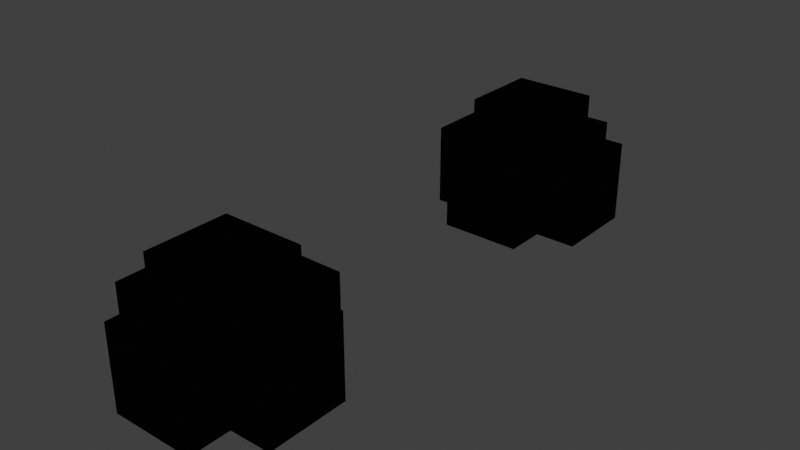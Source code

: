 # Source: face_individual_selection_propagation_2.blend  (saved by Blender 3.4.0; exported with 4.5.12 LTS)
import bpy
from mathutils import Matrix  # noqa: F401  (used for matrix-valued properties, if any)

bpy.ops.wm.read_factory_settings(use_empty=True)
scene = bpy.context.scene
scene.name = 'Scene'

# ---- collections
col_collection = bpy.data.collections.new('Collection'); scene.collection.children.link(col_collection)

# ---- materials (node trees are filled in below, after node groups)
mat_material = bpy.data.materials.new('Material')
mat_material.alpha_threshold = 0.0
mat_material.use_transparent_shadow = False
mat_material.line_color = (0.0, 0.0, 0.0, 1.0)

# ---- node groups
ng_geometry_nodes_010 = bpy.data.node_groups.new('Geometry Nodes.010', 'GeometryNodeTree')
_s = ng_geometry_nodes_010.interface.new_socket(name='Geometry', in_out='OUTPUT', socket_type='NodeSocketGeometry')
_s = ng_geometry_nodes_010.interface.new_socket(name='Attribute', in_out='OUTPUT', socket_type='NodeSocketBool')
_s = ng_geometry_nodes_010.interface.new_socket(name='Geometry', in_out='INPUT', socket_type='NodeSocketGeometry')
ng_geometry_nodes_010.is_modifier = True
_N = ng_geometry_nodes_010.nodes; _L = ng_geometry_nodes_010.links
n0 = _N.new('NodeGroupInput'); n0.name = 'Group Input'; n0.location = (-606, 157)
n1 = _N.new('FunctionNodeCompare'); n1.name = 'Compare'; n1.location = (-588, 68)
n1.operation = 'EQUAL'
n1.data_type = 'VECTOR'
n1.inputs[5].default_value = (0.0, 0.0, 1.0)
n1.inputs[6].default_value = (0.0, 0.0, 0.0, 0.0)
n1.inputs[7].default_value = (0.0, 0.0, 0.0, 0.0)
n1.inputs[11].default_value = 0.0
n1.inputs[12].default_value = 0.11
n2 = _N.new('GeometryNodeCaptureAttribute'); n2.name = 'Capture Attribute'; n2.location = (-392, 217)
n2.capture_items.clear()
n2.domain = 'FACE'
n3 = _N.new('NodeGroupOutput'); n3.name = 'Group Output'; n3.location = (233, 196)
n4 = _N.new('GeometryNodeInputNormal'); n4.name = 'Normal'; n4.location = (-776, -40)
n4.legacy_corner_normals = True
n5 = _N.new('GeometryNodeExtrudeMesh'); n5.name = 'Extrude Mesh'; n5.location = (10, 210)
n5.width = 149
_L.new(n0.outputs[0], n2.inputs[0])
_L.new(n4.outputs[0], n1.inputs[4])
_L.new(n1.outputs[0], n2.inputs[1])
_L.new(n5.outputs[0], n3.inputs[0])
_L.new(n2.outputs[0], n5.inputs[0])
_L.new(n2.outputs[1], n3.inputs[1])
n3.is_active_output = True

# ---- material node trees
mat_material.use_nodes = True; mat_material.node_tree.nodes.clear()
_N = mat_material.node_tree.nodes; _L = mat_material.node_tree.links
n0 = _N.new('ShaderNodeOutputMaterial'); n0.name = 'Material Output'; n0.location = (300, 300)
n1 = _N.new('ShaderNodeAttribute'); n1.name = 'Attribute'; n1.location = (14, 303)
n1.attribute_name = 'test'
_L.new(n1.outputs[0], n0.inputs[0])
n0.is_active_output = True

# ---- world
world_world = bpy.data.worlds.new('World'); scene.world = world_world
world_world.use_nodes = True; world_world.node_tree.nodes.clear()
_N = world_world.node_tree.nodes; _L = world_world.node_tree.links
n0 = _N.new('ShaderNodeOutputWorld'); n0.name = 'World Output'; n0.location = (300, 300)
n1 = _N.new('ShaderNodeBackground'); n1.name = 'Background'; n1.location = (10, 300)
n1.inputs[0].default_value = (0.05088, 0.05088, 0.05088, 1.0)
_L.new(n1.outputs[0], n0.inputs[0])
n0.is_active_output = True
world_world.color = (0.05088, 0.05088, 0.05088)
world_world.use_sun_shadow = False
world_world.sun_shadow_jitter_overblur = 0.0

# ---- meshes
me_cube_006 = bpy.data.meshes.new('Cube.006')
me_cube_006.from_pydata([(1.0, 1.0, 1.0), (1.0, 1.0, -1.0), (1.0, -1.0, 1.0), (1.0, -1.0, -1.0), (-1.0, 1.0, 1.0), (-1.0, 1.0, -1.0), (-1.0, -1.0, 1.0), (-1.0, -1.0, -1.0)], [], [(0, 4, 6, 2), (3, 2, 6, 7), (7, 6, 4, 5), (1, 0, 2, 3), (5, 4, 0, 1)])
_uv = me_cube_006.uv_layers.new(name='UVMap')
_uv.uv.foreach_set('vector', [0.625, 0.5, 0.875, 0.5, 0.875, 0.75, 0.625, 0.75, 0.375, 0.75, 0.625, 0.75, 0.625, 1.0, 0.375, 1.0, 0.375, 0.0, 0.625, 0.0, 0.625, 0.25, 0.375, 0.25, 0.375, 0.5, 0.625, 0.5, 0.625, 0.75, 0.375, 0.75, 0.375, 0.25, 0.625, 0.25, 0.625, 0.5, 0.375, 0.5])
me_cube_006.materials.append(mat_material)
me_cube_006.use_remesh_preserve_volume = False
me_cube_006.use_remesh_preserve_attributes = False
me_cube_006.use_mirror_vertex_groups = False
me_cube_006.update()
me_cube_001 = bpy.data.meshes.new('Cube.001')
me_cube_001.from_pydata([(1.0, 1.0, 1.0), (1.0, 1.0, -1.0), (1.0, -1.0, 1.0), (1.0, -1.0, -1.0), (-1.0, 1.0, 1.0), (-1.0, 1.0, -1.0), (-1.0, -1.0, 1.0), (-1.0, -1.0, -1.0), (1.0, 1.0, 2.0), (-1.0, 1.0, 2.0), (-1.0, -1.0, 2.0), (1.0, -1.0, 2.0), (1.0, -2.0, -1.0), (1.0, -2.0, 1.0), (-1.0, -2.0, 1.0), (-1.0, -2.0, -1.0), (-2.0, -1.0, -1.0), (-2.0, -1.0, 1.0), (-2.0, 1.0, 1.0), (-2.0, 1.0, -1.0), (2.0, 1.0, -1.0), (2.0, 1.0, 1.0), (2.0, -1.0, 1.0), (2.0, -1.0, -1.0), (-1.0, 2.0, -1.0), (-1.0, 2.0, 1.0), (1.0, 2.0, 1.0), (1.0, 2.0, -1.0)], [], [(8, 9, 10, 11), (12, 13, 14, 15), (16, 17, 18, 19), (20, 21, 22, 23), (24, 25, 26, 27), (9, 8, 0, 4), (10, 9, 4, 6), (11, 10, 6, 2), (8, 11, 2, 0), (13, 12, 3, 2), (14, 13, 2, 6), (15, 14, 6, 7), (12, 15, 7, 3), (17, 16, 7, 6), (18, 17, 6, 4), (19, 18, 4, 5), (16, 19, 5, 7), (21, 20, 1, 0), (22, 21, 0, 2), (23, 22, 2, 3), (20, 23, 3, 1), (25, 24, 5, 4), (26, 25, 4, 0), (27, 26, 0, 1), (24, 27, 1, 5)])
_uv = me_cube_001.uv_layers.new(name='UVMap')
_uv.uv.foreach_set('vector', [0.625, 0.5, 0.875, 0.5, 0.875, 0.75, 0.625, 0.75, 0.375, 0.75, 0.625, 0.75, 0.625, 1.0, 0.375, 1.0, 0.375, 0.0, 0.625, 0.0, 0.625, 0.25, 0.375, 0.25, 0.375, 0.5, 0.625, 0.5, 0.625, 0.75, 0.375, 0.75, 0.375, 0.25, 0.625, 0.25, 0.625, 0.5, 0.375, 0.5, 0.875, 0.5, 0.625, 0.5, 0.625, 0.5, 0.875, 0.5, 0.875, 0.75, 0.875, 0.5, 0.875, 0.5, 0.875, 0.75, 0.625, 0.75, 0.875, 0.75, 0.875, 0.75, 0.625, 0.75, 0.625, 0.5, 0.625, 0.75, 0.625, 0.75, 0.625, 0.5, 0.625, 0.75, 0.375, 0.75, 0.375, 0.75, 0.625, 0.75, 0.625, 1.0, 0.625, 0.75, 0.625, 0.75, 0.625, 1.0, 0.375, 1.0, 0.625, 1.0, 0.625, 1.0, 0.375, 1.0, 0.375, 0.75, 0.375, 1.0, 0.375, 1.0, 0.375, 0.75, 0.625, 0.0, 0.375, 0.0, 0.375, 0.0, 0.625, 0.0, 0.625, 0.25, 0.625, 0.0, 0.625, 0.0, 0.625, 0.25, 0.375, 0.25, 0.625, 0.25, 0.625, 0.25, 0.375, 0.25, 0.375, 0.0, 0.375, 0.25, 0.375, 0.25, 0.375, 0.0, 0.625, 0.5, 0.375, 0.5, 0.375, 0.5, 0.625, 0.5, 0.625, 0.75, 0.625, 0.5, 0.625, 0.5, 0.625, 0.75, 0.375, 0.75, 0.625, 0.75, 0.625, 0.75, 0.375, 0.75, 0.375, 0.5, 0.375, 0.75, 0.375, 0.75, 0.375, 0.5, 0.625, 0.25, 0.375, 0.25, 0.375, 0.25, 0.625, 0.25, 0.625, 0.5, 0.625, 0.25, 0.625, 0.25, 0.625, 0.5, 0.375, 0.5, 0.625, 0.5, 0.625, 0.5, 0.375, 0.5, 0.375, 0.25, 0.375, 0.5, 0.375, 0.5, 0.375, 0.25])
me_cube_001.materials.append(mat_material)
me_cube_001.use_remesh_preserve_volume = False
me_cube_001.use_remesh_preserve_attributes = False
me_cube_001.use_mirror_vertex_groups = False
me_cube_001.update()

# ---- objects
ob_test_object = bpy.data.objects.new('test_object', me_cube_006)
ob_expected_object = bpy.data.objects.new('expected_object', me_cube_001)

# ---- transforms, parenting, visibility, modifiers, constraints
ob_test_object.location = (0.0, 0.0, 0.0)
ob_test_object.lock_rotations_4d = False
ob_test_object.empty_display_type = 'ARROWS'
ob_test_object.lineart.crease_threshold = 0.0
_m = ob_test_object.modifiers.new('GeometryNodes', 'NODES')
_m.node_group = ng_geometry_nodes_010
ob_expected_object.location = (0.0, 10.0, 0.0)
ob_expected_object.lock_rotations_4d = False
ob_expected_object.empty_display_type = 'ARROWS'
ob_expected_object.lineart.crease_threshold = 0.0

# ---- collection membership
col_collection.objects.link(ob_test_object)
col_collection.objects.link(ob_expected_object)

# ---- scene / render settings (as saved in the file)
scene.frame_start = 1; scene.frame_end = 250; scene.frame_set(1)
scene.render.engine = 'BLENDER_EEVEE_NEXT'
scene.cycles.sampling_pattern = 'TABULATED_SOBOL'
scene.cycles.use_light_tree = False
scene.view_settings.view_transform = 'Standard'
bpy.context.view_layer.update()

# ---- added for rendering (the .blend has no active camera and no usable light): camera, sun
cam_auto = bpy.data.cameras.new('AutoCamera')
cam_auto.lens = 50.0
cam_auto.sensor_width = 36.0
cam_auto.clip_end = 1000.0
ob_auto_camera = bpy.data.objects.new('AutoCamera', cam_auto)
scene.collection.objects.link(ob_auto_camera)
ob_auto_camera.location = (13.7545, -11.5053, 11.5036)
ob_auto_camera.rotation_euler = (1.09748, -7.21219e-08, 0.694738)
scene.camera = ob_auto_camera
light_auto_sun = bpy.data.lights.new('AutoSun', 'SUN')
light_auto_sun.energy = 3.0
light_auto_sun.angle = 0.0523599
ob_auto_sun = bpy.data.objects.new('AutoSun', light_auto_sun)
scene.collection.objects.link(ob_auto_sun)
ob_auto_sun.rotation_euler = (0.872665, 0.174533, 0.523599)
bpy.context.view_layer.update()
